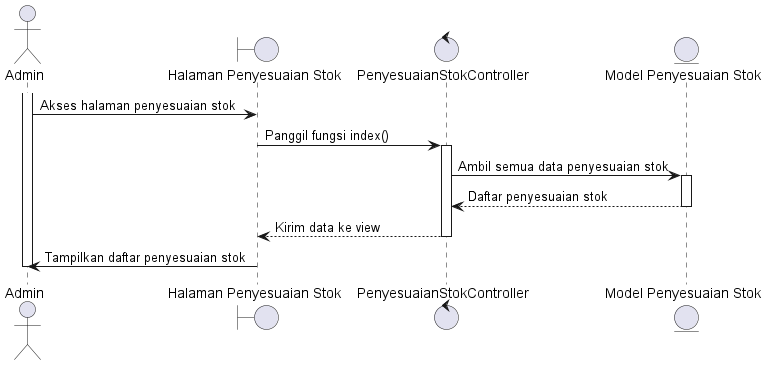

The diagram above was rendered by PlantUML. Its source (embedded in the PNG):
@startuml
actor Admin

boundary "Halaman Penyesuaian Stok" as AdjustmentPage
control "PenyesuaianStokController" as Controller
entity "Model Penyesuaian Stok" as AdjustmentModel

activate Admin
Admin -> AdjustmentPage: Akses halaman penyesuaian stok
AdjustmentPage -> Controller: Panggil fungsi index()
activate Controller

Controller -> AdjustmentModel: Ambil semua data penyesuaian stok
activate AdjustmentModel
AdjustmentModel --> Controller: Daftar penyesuaian stok
deactivate AdjustmentModel

Controller --> AdjustmentPage: Kirim data ke view
deactivate Controller

AdjustmentPage -> Admin: Tampilkan daftar penyesuaian stok
deactivate Admin

@enduml